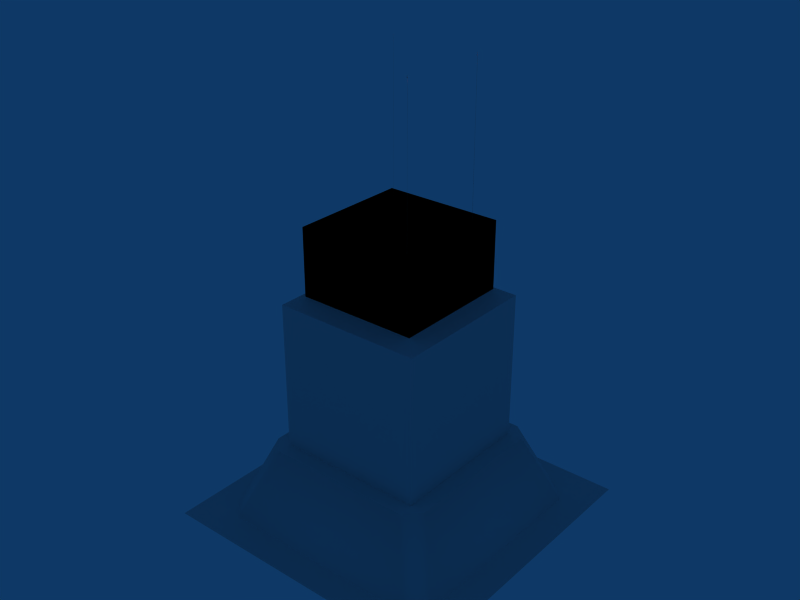 # Source: KSBD_example.blend  (saved by Blender 2.44.0; exported with 4.5.12 LTS)
import bpy
from mathutils import Matrix  # noqa: F401  (used for matrix-valued properties, if any)

bpy.ops.wm.read_factory_settings(use_empty=True)
scene = bpy.context.scene
scene.name = 'Scene'

# ---- collections
col_collection_1 = bpy.data.collections.new('Collection 1'); scene.collection.children.link(col_collection_1)
col_collection_2 = bpy.data.collections.new('Collection 2'); scene.collection.children.link(col_collection_2)
col_collection_2.hide_render = True
col_collection_2.hide_viewport = True

# ---- materials (node trees are filled in below, after node groups)
mat_mat = bpy.data.materials.new('Mat')
mat_mat.alpha_threshold = 0.0
mat_mat.diffuse_color = (0.5, 0.5, 0.5, 1.0)
mat_mat.roughness = 0.5
mat_mat.specular_intensity = 0.0
mat_mat.line_color = (0.0, 0.0, 0.0, 1.0)

# ---- material node trees

# ---- world
world_world = bpy.data.worlds.new('World'); scene.world = world_world
world_world.color = (0.05656, 0.2208, 0.4)
world_world.use_sun_shadow = False
world_world.sun_shadow_jitter_overblur = 0.0
world_world.cycles.sampling_method = 'MANUAL'
world_world.cycles.sample_map_resolution = 256

# ---- lights
light_lamp_003 = bpy.data.lights.new('Lamp.003', 'POINT')
light_lamp_003.color = (1.0, 0.1, 0.1)
light_lamp_003.transmission_factor = 0.0
light_lamp_003.energy = 100.0
light_lamp_003.shadow_buffer_clip_start = 0.5
light_lamp_003.shadow_soft_size = 1.0
light_lamp_003.shadow_maximum_resolution = 0.006
light_lamp_003.use_absolute_resolution = True
light_lamp_003.cycles.use_multiple_importance_sampling = False
light_lamp_002 = bpy.data.lights.new('Lamp.002', 'POINT')
light_lamp_002.color = (1.0, 0.1, 0.1)
light_lamp_002.transmission_factor = 0.0
light_lamp_002.energy = 100.0
light_lamp_002.shadow_buffer_clip_start = 0.5
light_lamp_002.shadow_soft_size = 1.0
light_lamp_002.shadow_maximum_resolution = 0.006
light_lamp_002.use_absolute_resolution = True
light_lamp_002.cycles.use_multiple_importance_sampling = False
light_lamp_001 = bpy.data.lights.new('Lamp.001', 'POINT')
light_lamp_001.color = (1.0, 0.1, 0.1)
light_lamp_001.transmission_factor = 0.0
light_lamp_001.energy = 100.0
light_lamp_001.shadow_buffer_clip_start = 0.5
light_lamp_001.shadow_soft_size = 1.0
light_lamp_001.shadow_maximum_resolution = 0.006
light_lamp_001.use_absolute_resolution = True
light_lamp_001.cycles.use_multiple_importance_sampling = False
light_lamp = bpy.data.lights.new('Lamp', 'POINT')
light_lamp.color = (1.0, 0.1, 0.1)
light_lamp.transmission_factor = 0.0
light_lamp.energy = 100.0
light_lamp.shadow_buffer_clip_start = 0.5
light_lamp.shadow_soft_size = 1.0
light_lamp.shadow_maximum_resolution = 0.006
light_lamp.use_absolute_resolution = True
light_lamp.cycles.use_multiple_importance_sampling = False
light_smoke_white = bpy.data.lights.new('smoke_white', 'POINT')
light_smoke_white.color = (0.5, 0.5, 0.5)
light_smoke_white.transmission_factor = 0.0
light_smoke_white.energy = 200.0
light_smoke_white.shadow_buffer_clip_start = 0.5
light_smoke_white.shadow_soft_size = 1.0
light_smoke_white.shadow_maximum_resolution = 0.006
light_smoke_white.use_absolute_resolution = True
light_smoke_white.cycles.use_multiple_importance_sampling = False

# ---- meshes
me_mesh = bpy.data.meshes.new('Mesh')
me_mesh.from_pydata([(20.0, -20.0, 0.0), (-20.0, 20.0, 0.0), (-20.0, -20.0, 0.0), (20.0, 20.0, 0.0), (-10.0, -12.0, 10.0), (-12.0, -10.0, 10.0), (-14.0, -16.0, 0.0), (10.0, -12.0, 10.0), (14.0, -16.0, 0.0), (16.0, -14.0, 0.0), (12.0, -10.0, 10.0), (16.0, 14.0, 0.0), (12.0, 10.0, 10.0), (14.0, 16.0, 0.0), (-14.0, 16.0, 0.0), (-12.0, 10.0, 10.0), (-16.0, 14.0, 0.0), (-16.0, -14.0, 0.0), (10.0, 12.0, 10.0), (-10.0, 12.0, 10.0), (10.0, 10.0, 30.0), (10.0, -10.0, 10.0), (-10.0, -10.0, 10.0), (10.0, -10.0, 30.0), (-10.0, -10.0, 30.0), (-10.0, 10.0, 30.0), (-10.0, 10.0, 10.0), (10.0, 10.0, 10.0), (0.0, 0.0, 35.0), (8.0, -8.0, 40.0), (8.0, 8.0, 40.0), (-8.0, -8.0, 30.0), (-8.0, 8.0, 30.0), (8.0, 8.0, 30.0), (8.0, -8.0, 30.0), (-8.0, -8.0, 40.0), (-8.0, 8.0, 40.0)], [], [(0, 1, 2), (0, 3, 1), (17, 4, 5), (17, 6, 4), (6, 7, 4), (6, 8, 7), (8, 10, 7), (8, 9, 10), (9, 12, 10), (9, 11, 12), (11, 18, 12), (11, 13, 18), (13, 19, 18), (13, 14, 19), (14, 15, 19), (14, 16, 15), (16, 5, 15), (16, 17, 5), (19, 12, 18), (19, 10, 12), (19, 7, 10), (19, 4, 7), (19, 5, 4), (19, 15, 5), (20, 21, 27), (20, 23, 21), (23, 22, 21), (23, 24, 22), (24, 26, 22), (24, 25, 26), (25, 27, 26), (25, 20, 27), (28, 23, 20), (28, 24, 23), (28, 25, 24), (28, 20, 25), (31, 29, 35), (31, 34, 29), (34, 30, 29), (34, 33, 30), (33, 36, 30), (33, 32, 36), (32, 35, 36), (32, 31, 35), (31, 36, 35), (31, 32, 36), (32, 30, 36), (32, 33, 30), (33, 29, 30), (33, 34, 29), (34, 35, 29), (34, 31, 35), (29, 36, 35), (29, 30, 36), (30, 35, 36), (30, 29, 35)])
me_mesh.polygons.foreach_set('use_smooth', [0, 0, 1, 1, 1, 1, 1, 1, 1, 1, 1, 1, 1, 1, 1, 1, 0, 0, 0, 0, 0, 0, 0, 0, 0, 0, 0, 0, 0, 0, 0, 0, 0, 0, 0, 0, 0, 0, 0, 0, 0, 0, 0, 0, 0, 0, 0, 0, 0, 0, 0, 0, 0, 0, 0, 0])
_uv = me_mesh.uv_layers.new(name='UVTex')
_uv.uv.foreach_set('vector', [0.75, 0.88, 0.94, 0.5, 0.94, 0.88, 0.75, 0.88, 0.75, 0.5, 0.94, 0.5, 0.5, 0.0, 1.0, 0.5, 0.5, 0.5, 0.5, 0.0, 1.0, 0.0, 1.0, 0.5, 1.0, 0.0, 0.5, 0.5, 1.0, 0.5, 1.0, 0.0, 0.5, 0.0, 0.5, 0.5, 0.5, 0.0, 1.0, 0.5, 0.5, 0.5, 0.5, 0.0, 1.0, 0.0, 1.0, 0.5, 1.0, 0.0, 0.5, 0.5, 1.0, 0.5, 1.0, 0.0, 0.5, 0.0, 0.5, 0.5, 0.5, 0.0, 1.0, 0.5, 0.5, 0.5, 0.5, 0.0, 1.0, 0.0, 1.0, 0.5, 1.0, 0.0, 0.5, 0.5, 1.0, 0.5, 1.0, 0.0, 0.5, 0.0, 0.5, 0.5, 0.5, 0.0, 1.0, 0.5, 0.5, 0.5, 0.5, 0.0, 1.0, 0.0, 1.0, 0.5, 1.0, 0.0, 0.5, 0.5, 1.0, 0.5, 1.0, 0.0, 0.5, 0.0, 0.5, 0.5, 0.6, 0.0, 1.0, 0.1, 0.9, 0.0, 0.6, 0.0, 1.0, 0.4, 1.0, 0.1, 0.6, 0.0, 0.9, 0.5, 1.0, 0.4, 0.6, 0.0, 0.6, 0.5, 0.9, 0.5, 0.6, 0.0, 0.5, 0.4, 0.6, 0.5, 0.6, 0.0, 0.5, 0.1, 0.5, 0.4, 0.0, 1.0, 0.5, 0.0, 0.0, 0.0, 0.0, 1.0, 0.5, 1.0, 0.5, 0.0, 0.0, 1.0, 0.5, 0.0, 0.0, 0.0, 0.0, 1.0, 0.5, 1.0, 0.5, 0.0, 0.0, 1.0, 0.5, 0.0, 0.0, 0.0, 0.0, 1.0, 0.5, 1.0, 0.5, 0.0, 0.0, 1.0, 0.5, 0.0, 0.0, 0.0, 0.0, 1.0, 0.5, 1.0, 0.5, 0.0, 0.87, 0.75, 0.94, 0.5, 0.94, 0.88, 0.87, 0.75, 0.75, 0.5, 0.94, 0.5, 0.87, 0.75, 0.75, 0.88, 0.75, 0.5, 0.87, 0.75, 0.94, 0.88, 0.75, 0.88, 0.75, 0.5, 0.5, 1.0, 0.75, 1.0, 0.75, 0.5, 0.5, 0.5, 0.5, 1.0, 0.5, 0.5, 0.75, 1.0, 0.5, 1.0, 0.5, 0.5, 0.75, 0.5, 0.75, 1.0, 0.75, 0.5, 0.5, 1.0, 0.75, 1.0, 0.75, 0.5, 0.5, 0.5, 0.5, 1.0, 0.5, 0.5, 0.75, 1.0, 0.5, 1.0, 0.5, 0.5, 0.75, 0.5, 0.75, 1.0, 0.75, 0.5, 0.5, 1.0, 0.75, 1.0, 0.75, 0.5, 0.5, 0.5, 0.5, 1.0, 0.5, 0.5, 0.75, 1.0, 0.5, 1.0, 0.5, 0.5, 0.75, 0.5, 0.75, 1.0, 0.75, 0.5, 0.5, 1.0, 0.75, 1.0, 0.75, 0.5, 0.5, 0.5, 0.5, 1.0, 0.5, 0.5, 0.75, 1.0, 0.5, 1.0, 0.5, 0.5, 0.75, 0.5, 0.75, 1.0, 0.75, 1.0, 0.5, 0.5, 0.5, 1.0, 0.75, 1.0, 0.75, 0.5, 0.5, 0.5, 0.75, 0.5, 0.5, 1.0, 0.5, 0.5, 0.75, 0.5, 0.75, 1.0, 0.5, 1.0])
me_mesh.use_remesh_preserve_volume = False
me_mesh.use_remesh_preserve_attributes = False
me_mesh.use_mirror_vertex_groups = False
me_mesh.update()
me_line_003 = bpy.data.meshes.new('Line.003')
me_line_003.from_pydata([(0.025, -0.025, -10.0), (-0.025, 0.025, -10.0), (-0.025, 0.025, 10.0), (0.025, -0.025, 10.0)], [], [(0, 1, 2, 3)])
me_line_003.materials.append(mat_mat)
me_line_003.use_remesh_preserve_volume = False
me_line_003.use_remesh_preserve_attributes = False
me_line_003.use_mirror_vertex_groups = False
me_line_003.update()
me_line_001 = bpy.data.meshes.new('Line.001')
me_line_001.from_pydata([(0.025, -0.025, -10.0), (-0.025, 0.025, -10.0), (-0.025, 0.025, 10.0), (0.025, -0.025, 10.0)], [], [(0, 1, 2, 3)])
me_line_001.materials.append(mat_mat)
me_line_001.use_remesh_preserve_volume = False
me_line_001.use_remesh_preserve_attributes = False
me_line_001.use_mirror_vertex_groups = False
me_line_001.update()
me_line = bpy.data.meshes.new('Line')
me_line.from_pydata([(0.025, -0.025, -10.0), (-0.025, 0.025, -10.0), (-0.025, 0.025, 10.0), (0.025, -0.025, 10.0)], [], [(0, 1, 2, 3)])
me_line.materials.append(mat_mat)
me_line.use_remesh_preserve_volume = False
me_line.use_remesh_preserve_attributes = False
me_line.use_mirror_vertex_groups = False
me_line.update()
me_mesh_001 = bpy.data.meshes.new('Mesh.001')
me_mesh_001.from_pydata([(-16.0, -14.0, 0.0), (-12.0, -10.0, 10.0), (-10.0, -12.0, 10.0), (10.0, -12.0, 10.0), (-14.0, -16.0, 0.0), (14.0, -16.0, 0.0), (12.0, -10.0, 10.0), (16.0, -14.0, 0.0), (12.0, 10.0, 10.0), (16.0, 14.0, 0.0), (10.0, 12.0, 10.0), (14.0, 16.0, 0.0), (-10.0, 12.0, 10.0), (-14.0, 16.0, 0.0), (-12.0, 10.0, 10.0), (-16.0, 14.0, 0.0), (10.0, 10.0, 30.0), (10.0, 10.0, 10.0), (10.0, -10.0, 10.0), (10.0, -10.0, 30.0), (-10.0, -10.0, 10.0), (-10.0, -10.0, 30.0), (-10.0, 10.0, 10.0), (-10.0, 10.0, 30.0), (0.0, 0.0, 35.0)], [], [(0, 2, 1), (0, 4, 2), (4, 3, 2), (4, 5, 3), (5, 6, 3), (5, 7, 6), (7, 8, 6), (7, 9, 8), (9, 10, 8), (9, 11, 10), (11, 12, 10), (11, 13, 12), (13, 14, 12), (13, 15, 14), (15, 1, 14), (15, 0, 1), (16, 18, 17), (16, 19, 18), (19, 20, 18), (19, 21, 20), (21, 22, 20), (21, 23, 22), (23, 17, 22), (23, 16, 17), (24, 19, 16), (24, 21, 19), (24, 23, 21), (24, 16, 23)])
me_mesh_001.polygons.foreach_set('use_smooth', [1, 1, 1, 1, 1, 1, 1, 1, 1, 1, 1, 1, 1, 1, 0, 0, 0, 0, 0, 0, 0, 0, 0, 0, 1, 1, 1, 0])
_uv = me_mesh_001.uv_layers.new(name='UVTex')
_uv.uv.foreach_set('vector', [0.5, 0.0, 1.0, 0.5, 0.5, 0.5, 0.5, 0.0, 1.0, 0.0, 1.0, 0.5, 1.0, 0.0, 0.5, 0.5, 1.0, 0.5, 1.0, 0.0, 0.5, 0.0, 0.5, 0.5, 0.5, 0.0, 1.0, 0.5, 0.5, 0.5, 0.5, 0.0, 1.0, 0.0, 1.0, 0.5, 1.0, 0.0, 0.5, 0.5, 1.0, 0.5, 1.0, 0.0, 0.5, 0.0, 0.5, 0.5, 0.5, 0.0, 1.0, 0.5, 0.5, 0.5, 0.5, 0.0, 1.0, 0.0, 1.0, 0.5, 1.0, 0.0, 0.5, 0.5, 1.0, 0.5, 1.0, 0.0, 0.5, 0.0, 0.5, 0.5, 0.5, 0.0, 1.0, 0.5, 0.5, 0.5, 0.5, 0.0, 1.0, 0.0, 1.0, 0.5, 1.0, 0.0, 0.5, 0.5, 1.0, 0.5, 1.0, 0.0, 0.5, 0.0, 0.5, 0.5, 0.0, 1.0, 0.5, 0.0, 0.0, 0.0, 0.0, 1.0, 0.5, 1.0, 0.5, 0.0, 0.0, 1.0, 0.5, 0.0, 0.0, 0.0, 0.0, 1.0, 0.5, 1.0, 0.5, 0.0, 0.0, 1.0, 0.5, 0.0, 0.0, 0.0, 0.0, 1.0, 0.5, 1.0, 0.5, 0.0, 0.0, 1.0, 0.5, 0.0, 0.0, 0.0, 0.0, 1.0, 0.5, 1.0, 0.5, 0.0, 0.87, 0.75, 0.94, 0.5, 0.94, 0.88, 0.87, 0.75, 0.75, 0.5, 0.94, 0.5, 0.87, 0.75, 0.75, 0.88, 0.75, 0.5, 0.87, 0.75, 0.94, 0.88, 0.75, 0.88])
me_mesh_001.use_remesh_preserve_volume = False
me_mesh_001.use_remesh_preserve_attributes = False
me_mesh_001.use_mirror_vertex_groups = False
me_mesh_001.update()

# ---- objects
ob_mesh = bpy.data.objects.new('Mesh', me_mesh)
ob_attributes = bpy.data.objects.new('Attributes', None)
ob_lamp_003 = bpy.data.objects.new('Lamp.003', light_lamp_003)
ob_lamp_002 = bpy.data.objects.new('Lamp.002', light_lamp_002)
ob_lamp_001 = bpy.data.objects.new('Lamp.001', light_lamp_001)
ob_lamp = bpy.data.objects.new('Lamp', light_lamp)
ob_line_003 = bpy.data.objects.new('Line.003', me_line_003)
ob_line_001 = bpy.data.objects.new('Line.001', me_line_001)
ob_line = bpy.data.objects.new('Line', me_line)
ob_smoke_white = bpy.data.objects.new('smoke_white', light_smoke_white)
ob_mesh_001 = bpy.data.objects.new('Mesh.001', me_mesh_001)

# ---- transforms, parenting, visibility, modifiers, constraints
ob_mesh.location = (0.0, 0.0, 0.0)
ob_mesh.lock_rotations_4d = False
ob_mesh.empty_display_type = 'ARROWS'
ob_mesh.color = (0.0, 0.0, 0.0, 1.0)
ob_mesh.lineart.crease_threshold = 0.0
ob_attributes.location = (0.0, 0.0, 0.0)
ob_attributes.lock_rotations_4d = False
ob_attributes.empty_display_type = 'ARROWS'
ob_attributes.empty_display_size = 0.1
ob_attributes.empty_image_offset = (0.0, 0.0)
ob_attributes.color = (0.0, 0.0, 0.0, 1.0)
ob_attributes.lineart.crease_threshold = 0.0
ob_lamp_003.location = (6.0, -6.0, 60.0)
ob_lamp_003.lock_rotations_4d = False
ob_lamp_003.empty_display_type = 'ARROWS'
ob_lamp_003.color = (0.0, 0.0, 0.0, 1.0)
ob_lamp_003.lineart.crease_threshold = 0.0
ob_lamp_002.location = (-6.0, -6.0, 60.0)
ob_lamp_002.lock_rotations_4d = False
ob_lamp_002.empty_display_type = 'ARROWS'
ob_lamp_002.color = (0.0, 0.0, 0.0, 1.0)
ob_lamp_002.lineart.crease_threshold = 0.0
ob_lamp_001.location = (6.0, 6.0, 60.0)
ob_lamp_001.lock_rotations_4d = False
ob_lamp_001.empty_display_type = 'ARROWS'
ob_lamp_001.color = (0.0, 0.0, 0.0, 1.0)
ob_lamp_001.lineart.crease_threshold = 0.0
ob_lamp.location = (-6.0, 6.0, 60.0)
ob_lamp.lock_rotations_4d = False
ob_lamp.empty_display_type = 'ARROWS'
ob_lamp.color = (0.0, 0.0, 0.0, 1.0)
ob_lamp.lineart.crease_threshold = 0.0
ob_line_003.location = (6.0, -6.0, 50.0)
ob_line_003.lock_rotations_4d = False
ob_line_003.empty_display_type = 'ARROWS'
ob_line_003.color = (0.0, 0.0, 0.0, 1.0)
ob_line_003.lineart.crease_threshold = 0.0
ob_line_001.location = (6.0, 6.0, 50.0)
ob_line_001.lock_rotations_4d = False
ob_line_001.empty_display_type = 'ARROWS'
ob_line_001.color = (0.0, 0.0, 0.0, 1.0)
ob_line_001.lineart.crease_threshold = 0.0
ob_line.location = (-6.0, 6.0, 50.0)
ob_line.lock_rotations_4d = False
ob_line.empty_display_type = 'ARROWS'
ob_line.color = (0.0, 0.0, 0.0, 1.0)
ob_line.lineart.crease_threshold = 0.0
ob_smoke_white.location = (0.0, 0.0, 35.0)
ob_smoke_white.lock_rotations_4d = False
ob_smoke_white.empty_display_type = 'ARROWS'
ob_smoke_white.color = (0.0, 0.0, 0.0, 1.0)
ob_smoke_white.lineart.crease_threshold = 0.0
ob_mesh_001.location = (0.0, 0.0, 0.0)
ob_mesh_001.lock_rotations_4d = False
ob_mesh_001.empty_display_type = 'ARROWS'
ob_mesh_001.color = (0.0, 0.0, 0.0, 1.0)
ob_mesh_001.lineart.crease_threshold = 0.0

# ---- collection membership
col_collection_1.objects.link(ob_mesh)
col_collection_1.objects.link(ob_attributes)
col_collection_1.objects.link(ob_lamp_003)
col_collection_1.objects.link(ob_lamp_002)
col_collection_1.objects.link(ob_lamp_001)
col_collection_1.objects.link(ob_lamp)
col_collection_1.objects.link(ob_line_003)
col_collection_1.objects.link(ob_line_001)
col_collection_1.objects.link(ob_line)
col_collection_1.objects.link(ob_smoke_white)
col_collection_2.objects.link(ob_mesh_001)

# ---- scene / render settings (as saved in the file)
scene.frame_start = 1; scene.frame_end = 250; scene.frame_set(1)
scene.render.engine = 'BLENDER_EEVEE_NEXT'
scene.render.image_settings.file_format = 'JPEG'
scene.render.image_settings.color_mode = 'RGB'
scene.render.image_settings.compression = 90
scene.render.resolution_x = 800
scene.render.resolution_y = 600
scene.render.pixel_aspect_x = 100.0
scene.render.pixel_aspect_y = 100.0
scene.render.fps = 25
scene.render.dither_intensity = 0.0
scene.render.use_compositing = False
scene.render.use_sequencer = False
scene.render.bake_margin = 2
scene.render.bake_bias = 0.0
scene.render.use_stamp_time = False
scene.render.use_stamp_date = False
scene.render.use_stamp_frame = False
scene.render.use_stamp_camera = False
scene.render.use_stamp_scene = False
scene.render.use_stamp_filename = False
scene.render.use_stamp_render_time = False
scene.render.stamp_font_size = 0
scene.cycles.use_denoising = False
scene.cycles.samples = 10
scene.cycles.sampling_pattern = 'TABULATED_SOBOL'
scene.cycles.light_sampling_threshold = 0.0
scene.cycles.use_adaptive_sampling = False
scene.cycles.use_light_tree = False
scene.cycles.blur_glossy = 0.0
scene.cycles.volume_bounces = 1
scene.cycles.pixel_filter_type = 'GAUSSIAN'
scene.cycles.sample_clamp_indirect = 0.0
scene.view_settings.view_transform = 'Raw'
bpy.context.view_layer.update()

# ---- added for rendering (the .blend has no active camera): camera
cam_auto = bpy.data.cameras.new('AutoCamera')
cam_auto.lens = 50.0
cam_auto.sensor_width = 36.0
cam_auto.clip_end = 1338.99
ob_auto_camera = bpy.data.objects.new('AutoCamera', cam_auto)
scene.collection.objects.link(ob_auto_camera)
ob_auto_camera.location = (76.296, -91.5552, 91.0368)
ob_auto_camera.rotation_euler = (1.09748, -7.21219e-08, 0.694738)
scene.camera = ob_auto_camera
bpy.context.view_layer.update()
